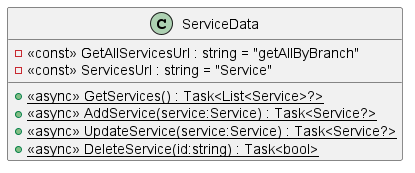

The diagram above was rendered by PlantUML. Its source (embedded in the PNG):
@startuml
class ServiceData {
    - <<const>> GetAllServicesUrl : string = "getAllByBranch"
    - <<const>> ServicesUrl : string = "Service"
    + {static} <<async>> GetServices() : Task<List<Service>?>
    + {static} <<async>> AddService(service:Service) : Task<Service?>
    + {static} <<async>> UpdateService(service:Service) : Task<Service?>
    + {static} <<async>> DeleteService(id:string) : Task<bool>
}
@enduml